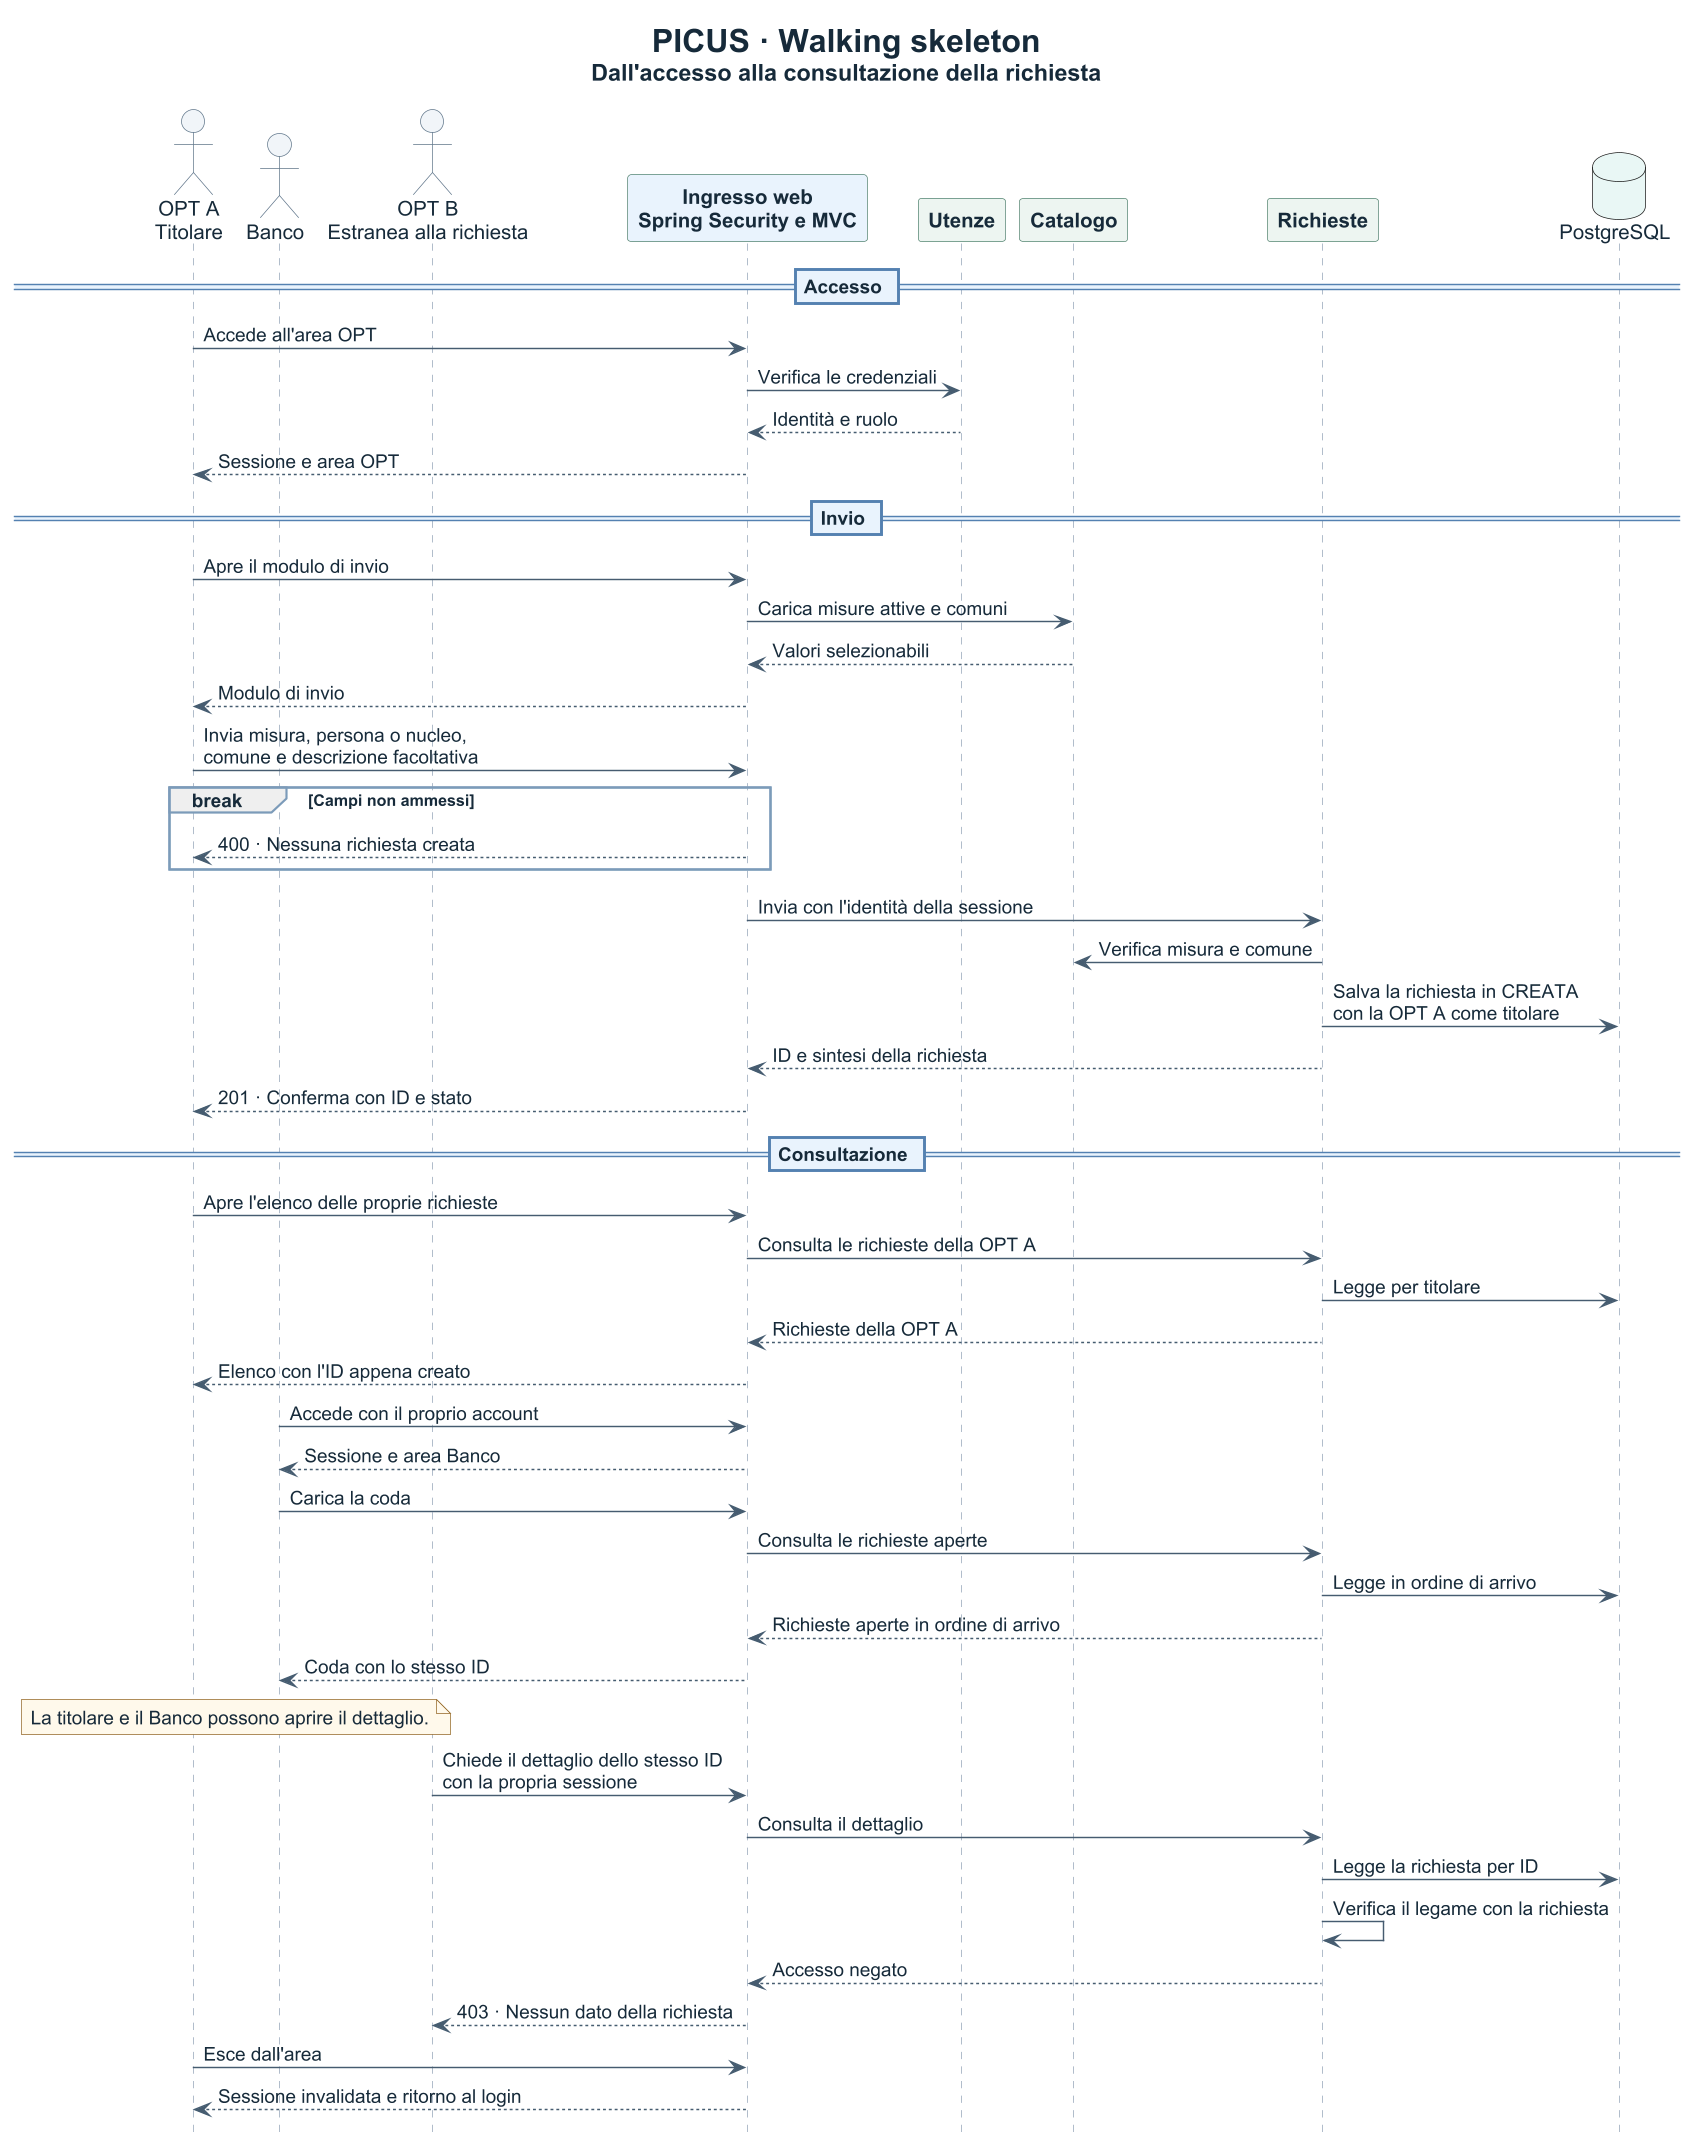

The diagram above was rendered by PlantUML. Its source (embedded in the PNG):
@startuml PICUS-Walking-Skeleton
' Flusso della demo su main al commit f1242eb, limitato allo Sprint 2.
hide footbox
skinparam shadowing false
skinparam defaultFontName Arial
skinparam defaultFontColor #172B3A
skinparam dpi 140

skinparam sequence {
  ArrowColor #465D71
  LifeLineBorderColor #94A3B8
  ActorBorderColor #60768A
  ActorBackgroundColor #F1F5F9
  ParticipantBorderColor #568573
  ParticipantBackgroundColor #EDF5F0
  ParticipantFontStyle bold
  DividerBackgroundColor #E9F2FC
  DividerBorderColor #5480B0
  GroupBorderColor #7C9BB9
}

skinparam note {
  BackgroundColor #FFF8EA
  BorderColor #946728
}

title <size:22><b>PICUS · Walking skeleton</b></size>\n<size:16>Dall'accesso alla consultazione della richiesta</size>

actor "OPT A\nTitolare" as Opt
actor "Banco" as Banco
actor "OPT B\nEstranea alla richiesta" as Estranea
participant "Ingresso web\nSpring Security e MVC" as Web #E9F2FC
participant "Utenze" as Utenze
participant "Catalogo" as Catalogo
participant "Richieste" as Richieste
database "PostgreSQL" as Db #E9F7F5

== Accesso ==
Opt -> Web: Accede all'area OPT
Web -> Utenze: Verifica le credenziali
Utenze --> Web: Identità e ruolo
Web --> Opt: Sessione e area OPT

== Invio ==
Opt -> Web: Apre il modulo di invio
Web -> Catalogo: Carica misure attive e comuni
Catalogo --> Web: Valori selezionabili
Web --> Opt: Modulo di invio
Opt -> Web: Invia misura, persona o nucleo,\ncomune e descrizione facoltativa
break Campi non ammessi
  Web --> Opt: 400 · Nessuna richiesta creata
end
Web -> Richieste: Invia con l'identità della sessione
Richieste -> Catalogo: Verifica misura e comune
Richieste -> Db: Salva la richiesta in CREATA\ncon la OPT A come titolare
Richieste --> Web: ID e sintesi della richiesta
Web --> Opt: 201 · Conferma con ID e stato

== Consultazione ==
Opt -> Web: Apre l'elenco delle proprie richieste
Web -> Richieste: Consulta le richieste della OPT A
Richieste -> Db: Legge per titolare
Richieste --> Web: Richieste della OPT A
Web --> Opt: Elenco con l'ID appena creato

Banco -> Web: Accede con il proprio account
Web --> Banco: Sessione e area Banco
Banco -> Web: Carica la coda
Web -> Richieste: Consulta le richieste aperte
Richieste -> Db: Legge in ordine di arrivo
Richieste --> Web: Richieste aperte in ordine di arrivo
Web --> Banco: Coda con lo stesso ID

note over Opt, Banco
  La titolare e il Banco possono aprire il dettaglio.
end note
Estranea -> Web: Chiede il dettaglio dello stesso ID\ncon la propria sessione
Web -> Richieste: Consulta il dettaglio
Richieste -> Db: Legge la richiesta per ID
Richieste -> Richieste: Verifica il legame con la richiesta
Richieste --> Web: Accesso negato
Web --> Estranea: 403 · Nessun dato della richiesta

Opt -> Web: Esce dall'area
Web --> Opt: Sessione invalidata e ritorno al login
@enduml